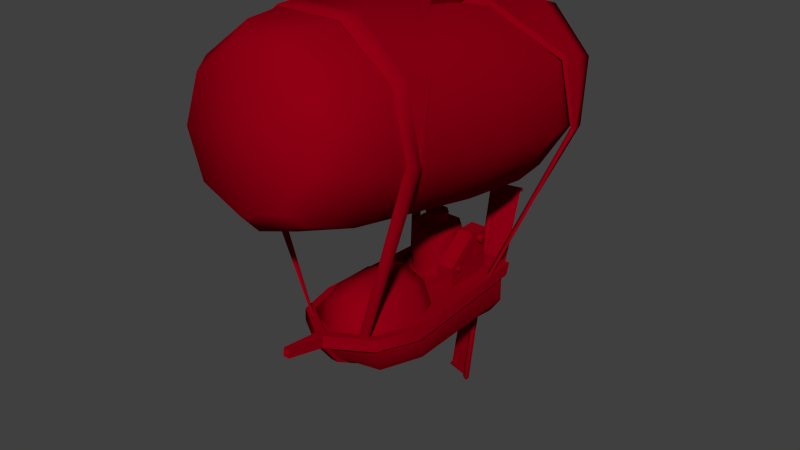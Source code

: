 # Source: airship_02.blend  (saved by Blender 2.76.0; exported with 4.5.12 LTS)
import bpy
from mathutils import Matrix  # noqa: F401  (used for matrix-valued properties, if any)

bpy.ops.wm.read_factory_settings(use_empty=True)
scene = bpy.context.scene
scene.name = 'Scene'

# ---- collections
col_collection_1 = bpy.data.collections.new('Collection 1'); scene.collection.children.link(col_collection_1)

# ---- materials (node trees are filled in below, after node groups)
mat_airship_02 = bpy.data.materials.new('airship_02')
mat_airship_02.alpha_threshold = 0.0
mat_airship_02.use_transparent_shadow = False
mat_airship_02.diffuse_color = (0.281, 0.0, 0.007267, 1.0)
mat_airship_02.roughness = 0.5

# ---- material node trees

# ---- world
world_world = bpy.data.worlds.new('World'); scene.world = world_world
world_world.color = (0.05088, 0.05088, 0.05088)
world_world.use_sun_shadow = False
world_world.sun_shadow_jitter_overblur = 0.0
world_world.cycles.sampling_method = 'MANUAL'
world_world.cycles.sample_map_resolution = 256

# ---- meshes
me_plane = bpy.data.meshes.new('Plane')
me_plane.from_pydata([(9.782, 34.96, -1.174), (-9.782, 34.96, -1.174), (-9.999, 35.07, 0.1454), (9.999, 35.07, 0.1454), (-9.0, -9.632, 1.017), (9.0, -9.632, 1.017), (0.0, -15.61, 1.54), (-12.0, 0.3295, 0.1454), (12.0, 0.3295, 0.1454), (-11.74, -0.4571, -1.174), (11.74, -0.4571, -1.174), (-7.826, -9.564, -1.174), (7.826, -9.564, -1.174), (9.659e-08, -14.8, -1.174), (-11.69, 36.97, 0.1494), (11.69, 36.97, 0.1494), (-10.34, -11.11, 1.156), (10.34, -11.11, 1.156), (-1.125, -17.6, 1.722), (1.125, -17.6, 1.722), (-13.86, -0.05956, 0.1735), (13.86, -0.05956, 0.1735), (-11.69, 35.94, -2.848), (11.69, 35.94, -2.848), (-10.34, -11.24, -1.841), (10.34, -11.24, -1.841), (-1.125, -17.73, -1.275), (1.125, -17.73, -1.275), (-13.86, -0.1904, -2.824), (13.86, -0.1904, -2.824), (-10.9, 35.03, -2.762), (10.9, 35.03, -2.762), (-9.679, -10.5, -1.717), (9.679, -10.5, -1.717), (-1.063, -16.73, -1.2), (1.063, -16.73, -1.2), (-12.88, -0.1582, -2.619), (12.88, -0.1582, -2.619), (-11.87, 33.57, -8.756), (11.87, 33.57, -8.756), (-9.582, -8.755, -8.009), (9.582, -8.755, -8.009), (-0.9567, -12.69, -6.459), (0.9567, -12.69, -6.459), (-12.75, 2.014, -8.77), (12.75, 2.014, -8.77), (-9.967, 32.14, -11.75), (9.967, 32.14, -11.75), (-5.596, -5.219, -10.45), (5.596, -5.219, -10.45), (-0.9375, -3.286, -11.68), (0.9375, -3.286, -11.68), (-7.223, 2.549, -11.13), (7.223, 2.549, -11.13), (-0.9567, -13.03, -7.445), (0.9567, -13.03, -7.445), (-0.9375, -3.38, -12.98), (0.9375, -3.38, -12.98), (-0.7876, -27.38, 3.016), (0.7876, -27.38, 3.016), (-0.7876, -27.66, 0.9343), (0.7876, -27.66, 0.9343), (-0.9375, 30.45, -14.09), (0.9375, 30.45, -14.09), (-0.9375, 29.25, -15.29), (0.9375, 29.25, -15.29), (-1.412, 33.83, -15.78), (1.049, 33.83, -15.78), (-1.412, 32.69, -17.09), (1.049, 32.69, -17.09), (0.0, -4.2, 8.55), (-6.894, -4.2, 5.694), (-9.75, -4.2, -1.2), (9.75, -4.2, -1.2), (6.894, -4.2, 5.694), (0.0, -9.4, 6.6), (-5.515, -9.4, 4.315), (-7.8, -9.4, -1.2), (7.8, -9.4, -1.2), (5.515, -9.4, 4.315), (-7.942e-07, -12.52, -1.2), (6.894, 6.2, 5.694), (9.75, 6.2, -1.2), (-9.75, 6.2, -1.2), (-6.894, 6.2, 5.694), (0.0, 6.2, 8.55), (0.0, 11.4, 6.6), (-5.515, 11.4, 4.315), (-7.8, 11.4, -1.2), (7.8, 11.4, -1.2), (5.515, 11.4, 4.315), (-7.942e-07, 14.52, -1.2), (-0.6082, 32.77, -1.174), (-5.392, 32.77, -1.174), (-8.774, 29.39, -1.174), (-8.774, 24.61, -1.174), (-5.392, 21.23, -1.174), (-0.6082, 21.23, -1.174), (2.774, 24.61, -1.174), (2.774, 29.39, -1.174), (-0.6082, 32.77, 10.02), (-5.392, 32.77, 10.02), (-8.774, 29.39, 10.02), (-8.774, 24.61, 10.02), (-5.392, 21.23, 10.02), (-0.6082, 21.23, 10.02), (2.774, 24.61, 10.02), (2.774, 29.39, 10.02), (-1.912, 29.63, 11.14), (-4.088, 29.63, 11.14), (-5.627, 28.09, 11.14), (-5.627, 25.91, 11.14), (-4.088, 24.37, 11.14), (-1.912, 24.37, 11.14), (-0.3727, 25.91, 11.14), (-0.3727, 28.09, 11.14), (-1.912, 29.63, 13.58), (-4.088, 29.63, 13.58), (-5.627, 28.09, 13.58), (-5.627, 25.91, 13.58), (-4.088, 24.37, 13.58), (-1.912, 24.37, 13.58), (-0.3727, 25.91, 13.58), (-0.3727, 28.09, 13.58), (-3.0, 27.0, 14.39), (3.0, 28.0, 10.0), (7.0, 28.0, 10.0), (3.0, 33.0, 10.0), (7.0, 33.0, 10.0), (3.0, 20.0, 4.0), (7.0, 20.0, 4.0), (3.0, 33.0, -1.174), (7.0, 33.0, -1.174), (3.0, 20.0, -1.174), (7.0, 20.0, -1.174), (7.0, 30.5, 9.0), (7.0, 29.63, 8.5), (7.0, 29.63, 7.5), (7.0, 30.5, 7.0), (7.0, 31.37, 7.5), (7.0, 31.37, 8.5), (8.0, 30.5, 9.0), (8.0, 29.63, 8.5), (8.0, 29.63, 7.5), (8.0, 30.5, 7.0), (8.0, 31.37, 7.5), (8.0, 31.37, 8.5), (8.25, 30.5, 8.0), (7.0, 23.15, 2.625), (7.0, 22.5, 2.25), (7.0, 21.85, 2.625), (7.0, 21.85, 3.375), (7.0, 22.5, 3.75), (7.0, 23.15, 3.375), (7.562, 22.5, 3.75), (7.562, 21.85, 3.375), (7.562, 21.85, 2.625), (7.562, 22.5, 2.25), (7.562, 23.15, 2.625), (7.562, 23.15, 3.375), (7.703, 22.5, 3.0), (-3.856e-17, 32.17, -9.015), (-0.866, 32.09, -9.508), (-0.866, 31.91, -10.49), (8.742e-08, 31.83, -10.98), (0.866, 31.91, -10.49), (0.866, 32.09, -9.508), (-1.157e-17, 40.05, -10.4), (-0.866, 39.97, -10.9), (-0.866, 39.79, -11.88), (8.742e-08, 39.7, -12.37), (0.866, 39.79, -11.88), (0.866, 39.97, -10.9), (-19.74, 41.15, 52.09), (-22.44, 42.71, 36.32), (22.44, 42.71, 36.32), (11.86, 27.82, -0.2825), (-11.8, 27.83, -0.2555), (19.99, 41.15, 52.09), (7.923, 29.96, 64.39), (-7.795, 29.96, 64.39), (-3.032, 23.74, 65.84), (3.161, 23.74, 65.84), (-20.14, 41.84, 53.19), (-22.45, 46.27, 36.13), (22.45, 46.27, 36.13), (-19.75, 52.38, 50.0), (-23.48, 42.59, 35.89), (7.798, 56.23, 59.11), (23.48, 42.59, 35.89), (-7.798, 56.23, 59.11), (1.118e-08, 39.88, -11.39), (3.225, 15.67, 68.36), (19.75, 52.38, 50.0), (-3.095, 15.67, 68.36), (-20.14, 48.71, 51.59), (7.954, 51.68, 61.23), (-7.954, 9.256, 69.47), (-1.192e-06, 43.11, -7.898), (-0.95, 42.18, -7.733), (-1.154e-06, 41.24, -7.568), (0.95, 42.18, -7.733), (-1.192e-06, 47.11, 15.0), (-0.9058, 46.22, 15.16), (-1.16e-06, 45.32, 15.32), (0.9058, 46.22, 15.16), (-1.196e-06, 46.34, 15.85), (-1.192e-06, 45.99, 13.91), (0.1795, 45.6, 14.51), (-1.192e-06, 46.18, 14.94), (-0.1795, 46.57, 14.34), (6.703, 48.4, 13.51), (6.875, 48.02, 14.08), (6.703, 48.58, 14.5), (6.531, 48.95, 13.92), (7.071, 48.62, 13.98), (0.2349, 45.87, 14.41), (5.262, 43.94, -7.081), (0.2349, 42.14, -6.763), (6.343, 48.06, 14.02), (-1.192e-06, 42.26, -7.265), (0.1795, 41.87, -6.663), (-1.192e-06, 42.44, -6.231), (-0.1795, 42.84, -6.834), (5.387, 44.2, -7.583), (5.559, 43.82, -7.007), (5.387, 44.37, -6.594), (5.215, 44.75, -7.171), (5.756, 44.42, -7.112), (-1.367e-06, 41.73, -15.78), (0.95, 40.79, -15.61), (-1.389e-06, 39.85, -15.45), (-0.95, 40.79, -15.61), (-3.373e-06, 37.65, -38.66), (0.9057, 36.75, -38.5), (-3.419e-06, 35.86, -38.35), (-0.9058, 36.75, -38.5), (-3.396e-06, 36.63, -39.2), (-3.323e-06, 36.97, -37.25), (-0.1796, 36.4, -37.68), (-3.345e-06, 36.79, -38.29), (0.1795, 37.37, -37.86), (-6.703, 39.37, -37.7), (-6.875, 38.82, -38.11), (-6.703, 39.2, -38.69), (-6.531, 39.75, -38.28), (-7.071, 39.42, -38.22), (-0.2349, 36.67, -37.78), (-5.262, 42.2, -16.93), (-0.2349, 40.4, -16.61), (-6.343, 38.86, -38.17), (-1.443e-06, 40.71, -16.08), (-0.1796, 40.13, -16.51), (-1.465e-06, 40.53, -17.11), (0.1795, 41.1, -16.68), (-5.387, 42.63, -16.44), (-5.559, 42.08, -16.85), (-5.387, 42.46, -17.43), (-5.215, 43.01, -17.02), (-5.756, 42.68, -16.96), (-7.018, -25.86, 71.81), (-17.77, -27.43, 62.93), (-20.21, -29.83, 49.32), (-13.19, -31.94, 37.34), (-2.17e-06, -32.77, 32.62), (13.19, -31.94, 37.34), (20.21, -29.83, 49.32), (17.77, -27.43, 62.93), (7.018, -25.86, 71.81), (-5.615, -31.79, 68.94), (-14.22, -33.04, 61.84), (-16.17, -34.97, 50.95), (-10.55, -36.65, 41.37), (-1.137e-06, -37.32, 37.59), (10.55, -36.65, 41.37), (16.17, -34.97, 50.95), (14.22, -33.04, 61.84), (5.615, -31.79, 68.94), (2.028e-06, -37.1, 54.22), (-20.48, 19.76, 56.2), (23.29, 16.99, 40.51), (-23.29, 16.99, 40.51), (-7.798, 41.4, 62.13), (-19.75, 39.66, 52.26), (-22.45, 36.99, 37.13), (-14.66, 34.65, 23.83), (-2.623e-06, 33.72, 18.58), (14.66, 34.65, 23.83), (22.45, 36.99, 37.13), (19.75, 39.66, 52.26), (7.798, 41.4, 62.13), (-7.018, 51.56, 58.16), (-17.77, 49.99, 49.28), (-20.21, 47.59, 35.67), (-13.19, 45.48, 23.69), (-2.17e-06, 44.64, 18.97), (13.19, 45.48, 23.69), (20.21, 47.59, 35.67), (17.77, 49.99, 49.28), (7.018, 51.56, 58.16), (-5.615, 56.15, 53.44), (-14.22, 54.9, 46.33), (-16.17, 52.98, 35.44), (-10.55, 51.29, 25.86), (-1.137e-06, 50.62, 22.08), (10.55, 51.29, 25.86), (16.17, 52.98, 35.44), (14.22, 54.9, 46.33), (5.615, 56.15, 53.44), (2.028e-06, 56.1, 37.78), (15.2, 14.56, 26.71), (8.089, 21.56, 66.44), (-2.792e-06, 13.6, 21.26), (-8.089, 21.56, 66.44), (20.48, 19.76, 56.2), (-15.2, 14.56, 26.71), (-22.45, -19.37, 47.07), (22.45, -19.37, 47.07), (-19.75, -16.7, 62.2), (14.66, -21.72, 33.77), (7.798, -14.96, 72.07), (-2.623e-06, -22.64, 28.52), (-7.798, -14.96, 72.07), (19.75, -16.7, 62.2), (-14.66, -21.72, 33.77), (20.14, 52.47, 50.23), (8.085, 9.256, 69.47), (20.4, -5.762, 61.58), (-6.618, -12.21, 1.041), (6.618, -12.21, 1.041), (-8.438, -11.27, 0.9765), (8.438, -11.27, 0.9765), (6.906, -12.55, 0.9765), (-6.906, -12.55, 0.9765), (-22.9, -15.77, 47.01), (22.9, -15.77, 47.01), (-20.14, -16.77, 62.43), (20.14, -12.77, 62.43), (7.954, -17.27, 72.5), (-7.954, -12.27, 72.5), (-7.954, -17.27, 72.5), (20.14, -16.77, 62.43), (7.954, -12.27, 72.5), (-20.14, -12.77, 62.43), (19.75, -16.77, 62.2), (-7.798, -17.27, 72.07), (23.48, -12.39, 45.58), (7.798, -17.27, 72.07), (-23.48, -12.39, 45.58), (-19.75, -16.77, 62.2), (22.45, -15.77, 47.07), (8.941e-08, 40.57, -7.45), (2.828, 40.37, -8.604), (4.0, 39.88, -11.39), (2.828, 39.39, -14.17), (-2.603e-07, 39.18, -15.33), (-2.828, 39.39, -14.17), (-4.0, 39.88, -11.39), (-2.828, 40.37, -8.604), (8.941e-08, 43.53, -7.971), (2.828, 43.32, -9.125), (4.0, 42.83, -11.91), (2.828, 42.34, -14.7), (-2.603e-07, 42.14, -15.85), (-2.828, 42.34, -14.7), (-4.0, 42.83, -11.91), (-2.828, 43.32, -9.125), (3.879e-17, 43.33, -12.0), (-22.45, -15.77, 47.07), (-7.954, 56.38, 59.52), (-7.954, 51.68, 61.23), (7.954, 56.38, 59.52), (20.14, 48.71, 51.59), (-20.14, 52.47, 50.23), (22.9, 46.25, 36.07), (-22.9, 46.25, 36.07), (-10.52, 29.69, -0.7915), (-20.14, -5.762, 61.58), (10.52, 29.69, -0.7915), (11.93, 28.33, -0.4288), (-11.86, 28.33, -0.4012), (10.21, 29.36, -0.6107), (3.161, 15.57, 67.28), (-10.21, 29.36, -0.6107), (-3.032, 15.57, 67.28), (20.4, 41.84, 53.19), (8.085, 30.42, 65.73), (-7.795, 9.224, 68.04), (-7.954, 30.42, 65.73), (7.923, 9.224, 68.04), (19.99, -5.495, 60.32), (-8.441, -10.67, 0.9025), (8.441, -10.67, 0.9025), (22.44, -12.36, 46.03), (-22.44, -12.36, 46.03), (-3.095, 24.01, 66.89), (3.225, 24.01, 66.89), (-19.74, -5.495, 60.32), (3.951, 14.58, 67.39), (-3.82, 14.58, 67.39), (6.001, 13.01, 71.25), (-5.87, 13.01, 71.25), (3.478, 15.04, 72.35), (-3.347, 15.04, 72.35), (6.001, 25.55, 67.94), (3.951, 24.11, 65.74), (-3.82, 24.11, 65.74), (-5.87, 25.55, 67.94), (-3.347, 24.33, 69.9), (3.478, 24.33, 69.9), (-5.001, 13.44, 72.78), (5.132, 13.44, 72.78), (-5.001, 25.92, 69.48), (5.132, 25.92, 69.48), (-2.994, 15.23, 71.14), (3.125, 15.23, 71.14), (-2.994, 23.56, 68.94), (3.125, 23.56, 68.94), (-0.9346, 14.07, 71.62), (1.065, 14.07, 71.62), (-0.9346, 15.81, 73.61), (1.065, 15.81, 73.61), (-0.9346, 22.0, 70.35), (1.065, 22.0, 70.35), (-0.9346, 22.64, 68.32), (1.065, 22.64, 68.32), (0.2349, 46.33, 14.41), (5.262, 44.4, -7.081), (0.2349, 42.6, -6.763), (6.343, 48.52, 14.02), (-0.2349, 37.13, -37.78), (-5.262, 42.66, -16.93), (-0.2349, 40.86, -16.61), (-6.343, 39.32, -38.17)], [], [(2, 7, 9, 1), (4, 6, 13, 11), (3, 2, 1, 0), (6, 5, 12, 13), (8, 3, 0, 10), (6, 18, 19), (5, 8, 10, 12), (7, 4, 11, 9), (8, 5, 17, 21), (4, 7, 20, 16), (2, 3, 15, 14), (7, 2, 14, 20), (6, 4, 16, 18), (3, 8, 21, 15), (21, 17, 25, 29), (17, 19, 27, 25), (14, 15, 23, 22), (20, 14, 22, 28), (18, 16, 24, 26), (16, 20, 28, 24), (15, 21, 29, 23), (25, 27, 35, 33), (24, 28, 36, 32), (23, 29, 37, 31), (28, 22, 30, 36), (26, 24, 32, 34), (22, 23, 31, 30), (29, 25, 33, 37), (31, 37, 45, 39), (36, 30, 38, 44), (34, 32, 40, 42), (30, 31, 39, 38), (37, 33, 41, 45), (33, 35, 43, 41), (32, 36, 44, 40), (44, 38, 46, 52), (48, 50, 42), (38, 39, 47, 46), (45, 41, 49, 53), (42, 40, 48), (40, 44, 52, 48), (39, 45, 53, 47), (51, 43, 55, 57), (42, 50, 56, 54), (27, 55, 43, 35), (34, 42, 54, 26), (56, 57, 55, 54), (55, 27, 26, 54), (26, 27, 61, 60), (18, 26, 60, 58), (19, 18, 58, 59), (27, 19, 59, 61), (58, 60, 61, 59), (46, 47, 63, 62), (51, 49, 43), (43, 49, 41), (63, 67, 66, 62), (64, 68, 69, 65), (64, 62, 66, 68), (69, 68, 66, 67), (0, 1, 9, 10), (12, 10, 9, 11), (5, 6, 19, 17), (13, 12, 11), (79, 74, 70, 75), (72, 77, 76, 71), (74, 79, 78, 73), (85, 70, 74, 81), (70, 85, 84, 71), (75, 80, 79), (76, 80, 75), (77, 80, 76), (79, 80, 78), (83, 84, 87, 88), (87, 86, 91), (88, 87, 91), (90, 89, 91), (73, 82, 81, 74), (71, 84, 83, 72), (84, 85, 86, 87), (85, 81, 90, 86), (81, 82, 89, 90), (86, 90, 91), (71, 76, 75, 70), (93, 101, 100, 92), (92, 100, 107, 99), (98, 106, 105, 97), (96, 104, 103, 95), (94, 102, 101, 93), (99, 107, 106, 98), (97, 105, 104, 96), (95, 103, 102, 94), (103, 104, 112, 111), (101, 102, 110, 109), (106, 107, 115, 114), (104, 105, 113, 112), (102, 103, 111, 110), (100, 101, 109, 108), (107, 100, 108, 115), (105, 106, 114, 113), (115, 108, 116, 123), (113, 114, 122, 121), (111, 112, 120, 119), (109, 110, 118, 117), (114, 115, 123, 122), (112, 113, 121, 120), (110, 111, 119, 118), (108, 109, 117, 116), (120, 121, 124), (118, 119, 124), (116, 117, 124), (123, 116, 124), (121, 122, 124), (119, 120, 124), (117, 118, 124), (122, 123, 124), (125, 126, 128, 127), (126, 125, 129, 130), (127, 128, 132, 131), (130, 129, 133, 134), (128, 126, 130, 132), (130, 134, 132), (127, 131, 129, 125), (133, 129, 131), (135, 141, 146, 140), (139, 145, 144, 138), (137, 143, 142, 136), (140, 146, 145, 139), (138, 144, 143, 137), (136, 142, 141, 135), (151, 155, 154, 152), (149, 157, 156, 150), (153, 159, 158, 148), (150, 156, 155, 151), (148, 158, 157, 149), (152, 154, 159, 153), (143, 147, 142), (146, 147, 145), (144, 147, 143), (142, 147, 141), (141, 147, 146), (145, 147, 144), (156, 160, 155), (159, 160, 158), (157, 160, 156), (155, 160, 154), (154, 160, 159), (158, 160, 157), (165, 164, 170, 171), (163, 162, 168, 169), (166, 165, 171, 172), (164, 163, 169, 170), (162, 161, 167, 168), (161, 166, 172, 167), (355, 354, 191), (185, 381, 175), (184, 174, 383), (358, 357, 191), (350, 329, 332), (177, 174, 380), (175, 176, 189), (346, 327, 337), (351, 358, 191), (375, 376, 187), (356, 355, 191), (357, 356, 191), (383, 376, 184), (379, 378, 189), (354, 353, 191), (374, 378, 185), (175, 381, 176), (326, 342, 337, 327), (415, 417, 416, 414), (383, 174, 177), (183, 173, 180, 388), (352, 351, 191), (187, 174, 173, 183), (353, 352, 191), (380, 174, 187), (200, 201, 205, 204), (198, 199, 203, 202), (201, 198, 202, 205), (199, 200, 204, 203), (209, 213, 214, 210), (208, 212, 213, 209), (210, 214, 211, 207), (207, 211, 212, 208), (205, 202, 206), (203, 204, 206), (204, 205, 206), (202, 203, 206), (222, 226, 227, 223), (217, 219, 216), (249, 248, 247), (214, 215, 211), (213, 215, 214), (211, 215, 212), (212, 215, 213), (221, 225, 226, 222), (223, 227, 224, 220), (220, 224, 225, 221), (227, 228, 224), (226, 228, 227), (224, 228, 225), (225, 228, 226), (231, 232, 236, 235), (229, 230, 234, 233), (232, 229, 233, 236), (230, 231, 235, 234), (240, 244, 245, 241), (239, 243, 244, 240), (241, 245, 242, 238), (238, 242, 243, 239), (236, 233, 237), (234, 235, 237), (235, 236, 237), (233, 234, 237), (253, 257, 258, 254), (247, 248, 250), (218, 217, 216), (245, 246, 242), (244, 246, 245), (242, 246, 243), (243, 246, 244), (252, 256, 257, 253), (254, 258, 255, 251), (251, 255, 256, 252), (258, 259, 255), (257, 259, 258), (255, 259, 256), (256, 259, 257), (264, 321, 319, 265), (265, 266, 275, 274), (262, 263, 272, 271), (266, 267, 276, 275), (263, 264, 273, 272), (268, 260, 269, 277), (267, 268, 277, 276), (260, 261, 270, 269), (264, 265, 274, 273), (280, 317, 319, 310), (274, 275, 278), (271, 272, 278), (275, 276, 278), (272, 273, 278), (276, 277, 278), (321, 324, 315, 312), (269, 270, 278), (273, 274, 278), (282, 291, 292, 283), (301, 309, 302), (315, 281, 284, 285), (308, 309, 300), (291, 282, 290, 299), (286, 295, 296, 287), (292, 293, 284, 283), (296, 297, 288, 287), (293, 294, 285, 284), (297, 298, 289, 288), (294, 295, 286, 285), (298, 299, 290, 289), (301, 302, 293, 292), (305, 306, 297, 296), (302, 303, 294, 293), (306, 307, 298, 297), (303, 304, 295, 294), (299, 308, 300, 291), (307, 308, 299, 298), (300, 301, 292, 291), (304, 305, 296, 295), (279, 313, 282, 283), (305, 309, 306), (309, 303, 302), (309, 307, 306), (309, 304, 303), (309, 308, 307), (314, 280, 288, 289), (309, 301, 300), (309, 305, 304), (318, 322, 313, 279), (313, 322, 320, 311), (280, 310, 287, 288), (312, 315, 285, 286), (311, 314, 289, 290), (310, 312, 286, 287), (281, 279, 283, 284), (316, 318, 279, 281), (320, 323, 314, 311), (320, 322, 260, 268), (323, 317, 280, 314), (277, 269, 278), (270, 271, 278), (324, 316, 281, 315), (313, 311, 290, 282), (319, 321, 312, 310), (263, 324, 321, 264), (267, 323, 320, 268), (266, 317, 323, 267), (262, 316, 324, 263), (319, 317, 266, 265), (261, 318, 316, 262), (260, 322, 318, 261), (345, 347, 338, 340), (349, 345, 340, 336), (368, 349, 336, 334), (346, 335, 332), (347, 344, 341, 338), (340, 338, 342, 339), (334, 336, 343, 348), (338, 341, 337, 342), (336, 340, 339, 343), (368, 334, 333), (344, 350, 335, 341), (341, 335, 346, 337), (261, 262, 271, 270), (353, 361, 360, 352), (358, 366, 365, 357), (356, 364, 363, 355), (354, 362, 361, 353), (352, 360, 359, 351), (351, 359, 366, 358), (357, 365, 364, 356), (355, 363, 362, 354), (348, 330, 333), (197, 339, 342, 326), (189, 176, 379), (388, 180, 181, 395), (386, 179, 178, 385), (396, 182, 179, 386), (363, 364, 367), (361, 362, 367), (359, 360, 367), (366, 359, 367), (364, 365, 367), (362, 363, 367), (360, 361, 367), (365, 366, 367), (385, 178, 175, 189), (197, 326, 192, 194), (388, 370, 195, 183), (195, 187, 183), (343, 377, 348), (197, 377, 343, 339), (327, 346, 393, 390), (388, 395, 396, 386), (388, 386, 196, 370), (187, 376, 380), (192, 326, 389, 382), (325, 372, 189, 374), (193, 325, 374, 185), (326, 327, 390, 389), (184, 376, 375), (373, 195, 370, 369), (197, 194, 384, 387), (371, 196, 372, 325), (346, 331, 392), (330, 348, 394), (348, 377, 397, 394), (377, 197, 387, 397), (328, 391, 394), (393, 392, 329), (375, 187, 195, 373), (369, 370, 196, 371), (335, 350, 332), (331, 346, 332), (328, 368, 333), (334, 348, 333), (393, 346, 392), (391, 330, 394), (368, 328, 394), (350, 393, 329), (188, 371, 325, 193), (189, 378, 374), (184, 375, 373, 186), (186, 373, 369, 190), (190, 369, 371, 188), (386, 385, 372, 196), (189, 372, 385), (185, 378, 381), (398, 400, 401, 399), (400, 411, 410, 401), (405, 406, 407, 404), (404, 407, 412, 413), (402, 409, 417, 415), (399, 401, 407, 406), (400, 398, 405, 404), (411, 400, 404, 413), (401, 410, 412, 407), (402, 403, 410, 411), (408, 409, 413, 412), (409, 402, 411, 413), (403, 408, 412, 410), (403, 402, 415, 414), (408, 403, 414, 416), (409, 408, 416, 417), (418, 419, 421, 420), (420, 421, 423, 422), (422, 423, 425, 424), (419, 425, 423, 421), (420, 422, 424, 418), (65, 69, 67, 63), (51, 53, 49), (52, 50, 48), (57, 56, 64, 65), (56, 50, 62, 64), (51, 57, 65, 63), (53, 51, 63, 47), (46, 62, 50, 52), (427, 426, 429), (432, 430, 431), (430, 433, 431), (428, 426, 427)])
me_plane.polygons.foreach_set('use_smooth', [1, 1, 1, 1, 1, 1, 1, 1, 1, 1, 1, 1, 1, 1, 1, 1, 1, 1, 1, 1, 1, 1, 1, 1, 1, 1, 1, 1, 1, 1, 1, 1, 1, 1, 1, 1, 1, 1, 1, 1, 1, 1, 1, 1, 1, 1, 1, 1, 1, 1, 1, 1, 1, 1, 1, 1, 1, 1, 1, 1, 1, 1, 1, 1, 1, 1, 1, 1, 1, 1, 1, 1, 1, 1, 1, 1, 1, 1, 1, 1, 1, 1, 1, 1, 1, 1, 1, 1, 1, 1, 1, 1, 1, 1, 1, 1, 1, 1, 1, 1, 1, 1, 1, 1, 1, 1, 1, 1, 1, 1, 1, 1, 1, 1, 1, 1, 0, 0, 0, 0, 0, 0, 0, 0, 1, 1, 1, 1, 1, 1, 1, 1, 1, 1, 1, 1, 1, 1, 1, 1, 1, 1, 1, 1, 1, 1, 1, 1, 1, 1, 1, 1, 1, 1, 1, 1, 1, 1, 1, 1, 1, 1, 1, 1, 1, 1, 1, 1, 1, 1, 1, 1, 1, 1, 1, 1, 1, 1, 1, 1, 1, 1, 1, 1, 1, 1, 1, 1, 1, 1, 1, 1, 0, 0, 1, 1, 1, 1, 1, 1, 1, 1, 1, 1, 1, 1, 1, 1, 1, 1, 1, 1, 1, 1, 1, 1, 1, 1, 0, 0, 1, 1, 1, 1, 1, 1, 1, 1, 1, 1, 1, 1, 1, 1, 1, 1, 1, 1, 1, 1, 1, 1, 1, 1, 1, 1, 1, 1, 1, 1, 1, 1, 1, 1, 1, 1, 1, 1, 1, 1, 1, 1, 1, 1, 1, 1, 1, 1, 1, 1, 1, 1, 1, 1, 1, 1, 1, 1, 1, 1, 1, 1, 1, 1, 1, 1, 1, 1, 1, 1, 1, 1, 1, 1, 1, 1, 1, 1, 1, 1, 1, 1, 1, 1, 1, 1, 1, 1, 1, 1, 1, 1, 1, 1, 1, 1, 1, 1, 1, 1, 1, 1, 1, 1, 1, 1, 1, 1, 1, 1, 1, 1, 1, 1, 1, 1, 1, 1, 1, 1, 1, 1, 1, 1, 1, 1, 1, 1, 1, 1, 1, 1, 1, 1, 1, 1, 1, 1, 1, 1, 1, 1, 1, 1, 1, 1, 1, 1, 1, 1, 1, 1, 1, 1, 1, 1, 1, 1, 1, 1, 1, 1, 1, 1, 1, 1, 1, 1, 1, 1, 1, 1, 1, 1, 1, 1, 1, 1, 1, 1, 1, 1, 1, 1, 1, 1, 1, 1, 0, 0, 0, 0])
_k = set([(0, 1), (0, 3), (0, 10), (1, 2), (1, 9), (2, 3), (2, 7), (2, 14), (3, 8), (3, 15), (4, 6), (4, 7), (5, 6), (5, 8), (9, 11), (10, 12), (11, 13), (12, 13), (14, 15), (14, 20), (14, 22), (15, 21), (15, 23), (16, 18), (16, 20), (17, 19), (17, 21), (18, 26), (18, 58), (19, 27), (19, 59), (22, 23), (22, 28), (22, 30), (23, 29), (23, 31), (24, 26), (24, 28), (25, 27), (25, 29), (26, 27), (26, 34), (26, 54), (26, 60), (27, 35), (27, 55), (27, 61), (30, 31), (30, 36), (30, 38), (31, 37), (31, 39), (32, 34), (32, 36), (33, 35), (33, 37), (34, 42), (35, 43), (38, 46), (39, 47), (42, 50), (43, 51), (46, 62), (47, 63), (50, 62), (51, 63), (54, 56), (55, 57), (56, 64), (57, 65), (58, 59), (58, 60), (59, 61), (60, 61), (62, 63), (62, 66), (63, 67), (64, 68), (65, 69), (66, 67), (66, 68), (67, 69), (68, 69), (100, 101), (100, 107), (101, 102), (102, 103), (103, 104), (104, 105), (105, 106), (106, 107), (108, 109), (108, 115), (109, 110), (110, 111), (111, 112), (112, 113), (113, 114), (114, 115), (116, 117), (116, 123), (117, 118), (118, 119), (119, 120), (120, 121), (121, 122), (122, 123), (141, 142), (141, 146), (142, 143), (143, 144), (144, 145), (145, 146), (154, 155), (154, 159), (155, 156), (156, 157), (157, 158), (158, 159), (174, 187), (175, 189), (179, 386), (180, 388), (183, 187), (183, 388), (187, 195), (189, 372), (189, 385), (192, 326), (194, 197), (195, 370), (196, 370), (196, 372), (197, 377), (197, 387), (326, 327), (326, 389), (327, 346), (337, 342), (337, 346), (339, 342), (339, 343), (343, 348), (346, 393), (348, 377), (348, 394), (351, 352), (351, 358), (352, 353), (353, 354), (354, 355), (355, 356), (356, 357), (357, 358), (359, 360), (359, 366), (360, 361), (361, 362), (362, 363), (363, 364), (364, 365), (365, 366), (385, 386), (386, 396), (388, 395), (398, 400), (399, 401), (400, 411), (401, 410), (402, 411), (402, 415), (403, 410), (403, 414), (404, 405), (404, 413), (406, 407), (407, 412), (408, 412), (408, 416), (409, 413), (409, 417), (414, 415), (414, 416), (415, 417), (416, 417)])
me_plane.attributes.new('sharp_edge', 'BOOLEAN', 'EDGE').data.foreach_set('value', [ (min(e.vertices), max(e.vertices)) in _k for e in me_plane.edges])
_uv = me_plane.uv_layers.new(name='UVMap')
_uv.uv.foreach_set('vector', [0.3341, 0.9563, 0.1318, 0.9629, 0.1291, 0.9548, 0.3332, 0.9483, 0.07367, 0.9436, 0.0316, 0.8951, 0.04721, 0.8863, 0.07855, 0.931, 0.3429, 0.8341, 0.3412, 0.9498, 0.3332, 0.9483, 0.3352, 0.8353, 0.03141, 0.8769, 0.07586, 0.8296, 0.08031, 0.8425, 0.04721, 0.8863, 0.1348, 0.8127, 0.3364, 0.8274, 0.3352, 0.8353, 0.1317, 0.8207, 0.8608, 0.3502, 0.8695, 0.3651, 0.8525, 0.3654, 0.07586, 0.8296, 0.1348, 0.8127, 0.1317, 0.8207, 0.08031, 0.8425, 0.1318, 0.9629, 0.07367, 0.9436, 0.07855, 0.931, 0.1291, 0.9548, 0.1348, 0.8127, 0.07586, 0.8296, 0.06856, 0.8214, 0.1324, 0.8019, 0.07367, 0.9436, 0.1318, 0.9629, 0.1289, 0.9735, 0.06612, 0.9514, 0.3412, 0.9498, 0.3429, 0.8341, 0.354, 0.8244, 0.3526, 0.96, 0.1318, 0.9629, 0.3341, 0.9563, 0.3449, 0.9667, 0.1289, 0.9735, 0.0316, 0.8951, 0.07367, 0.9436, 0.06612, 0.9514, 0.02028, 0.9042, 0.3364, 0.8274, 0.1348, 0.8127, 0.1324, 0.8019, 0.3476, 0.8174, 0.1324, 0.8019, 0.06856, 0.8214, 0.0606, 0.806, 0.1302, 0.7845, 0.06856, 0.8214, 0.01994, 0.8673, 0.007394, 0.8528, 0.0606, 0.806, 0.3526, 0.96, 0.354, 0.8244, 0.3724, 0.8246, 0.3709, 0.9601, 0.1289, 0.9735, 0.3449, 0.9667, 0.3394, 0.9845, 0.126, 0.9909, 0.02028, 0.9042, 0.06612, 0.9514, 0.0576, 0.9662, 0.007675, 0.9177, 0.06612, 0.9514, 0.1289, 0.9735, 0.126, 0.9909, 0.0576, 0.9662, 0.3476, 0.8174, 0.1324, 0.8019, 0.1302, 0.7845, 0.3429, 0.7994, 0.0606, 0.806, 0.007394, 0.8528, 0.006287, 0.8466, 0.05591, 0.8019, 0.0576, 0.9662, 0.126, 0.9909, 0.1223, 0.9959, 0.05863, 0.9724, 0.3429, 0.7994, 0.1302, 0.7845, 0.1311, 0.7787, 0.3382, 0.794, 0.126, 0.9909, 0.3394, 0.9845, 0.3345, 0.9897, 0.1267, 0.9967, 0.007675, 0.9177, 0.0576, 0.9662, 0.05278, 0.9701, 0.006287, 0.9237, 0.3709, 0.9601, 0.3724, 0.8246, 0.3776, 0.8293, 0.3763, 0.9556, 0.1302, 0.7845, 0.0606, 0.806, 0.06192, 0.7999, 0.1267, 0.7793, 0.8013, 0.06083, 0.8245, 0.2615, 0.8542, 0.2422, 0.837, 0.06591, 0.8245, 0.2615, 0.8013, 0.06083, 0.837, 0.06591, 0.8542, 0.2422, 0.887, 0.3658, 0.8463, 0.3194, 0.8691, 0.2947, 0.9035, 0.3309, 0.8031, 6.461e-10, 0.923, 6.461e-10, 0.9283, 0.03396, 0.7977, 0.03396, 0.8245, 0.2615, 0.8463, 0.3194, 0.8691, 0.2947, 0.8542, 0.2422, 0.8463, 0.3194, 0.887, 0.3658, 0.9035, 0.3309, 0.8691, 0.2947, 0.8463, 0.3194, 0.8245, 0.2615, 0.8542, 0.2422, 0.8691, 0.2947, 0.8542, 0.2422, 0.837, 0.06591, 0.8586, 0.072, 0.8857, 0.2374, 0.8932, 0.2786, 0.921, 0.2703, 0.9035, 0.3309, 0.7977, 0.03396, 0.9283, 0.03396, 0.9179, 0.05224, 0.8082, 0.05224, 0.8542, 0.2422, 0.8691, 0.2947, 0.8932, 0.2786, 0.8857, 0.2374, 0.9035, 0.3309, 0.8691, 0.2947, 0.8932, 0.2786, 0.8691, 0.2947, 0.8542, 0.2422, 0.8857, 0.2374, 0.8932, 0.2786, 0.837, 0.06591, 0.8542, 0.2422, 0.8857, 0.2374, 0.8586, 0.072, 0.85, 0.672, 0.8497, 0.5905, 0.8575, 0.5918, 0.859, 0.6761, 0.8797, 0.59, 0.882, 0.6714, 0.8732, 0.6758, 0.872, 0.5916, 0.8552, 0.5331, 0.8575, 0.5918, 0.8507, 0.5877, 0.849, 0.5375, 0.8786, 0.537, 0.8786, 0.5872, 0.872, 0.5916, 0.8723, 0.5328, 0.8732, 0.6758, 0.859, 0.6761, 0.8575, 0.5918, 0.872, 0.5916, 0.8575, 0.5918, 0.8552, 0.5331, 0.8723, 0.5328, 0.872, 0.5916, 0.8723, 0.5328, 0.8552, 0.5331, 0.8565, 0.456, 0.8685, 0.4558, 0.8944, 0.5278, 0.8723, 0.5328, 0.8685, 0.4558, 0.8842, 0.4537, 0.8525, 0.3654, 0.8695, 0.3651, 0.8682, 0.4399, 0.8563, 0.4401, 0.8552, 0.5331, 0.8329, 0.5288, 0.8407, 0.4544, 0.8565, 0.456, 0.8682, 0.4399, 0.8685, 0.4558, 0.8565, 0.456, 0.8563, 0.4401, 0.8082, 0.05224, 0.9179, 0.05224, 0.8682, 0.0681, 0.8579, 0.0681, 0.921, 0.2703, 0.8932, 0.2786, 0.9035, 0.3309, 0.9035, 0.3309, 0.8932, 0.2786, 0.8691, 0.2947, 0.8507, 0.9275, 0.8498, 0.9561, 0.8312, 0.955, 0.8365, 0.9267, 0.8772, 0.9236, 0.8813, 0.9529, 0.8627, 0.9532, 0.863, 0.9238, 0.8772, 0.9236, 0.8899, 0.9257, 0.8944, 0.9541, 0.8813, 0.9529, 0.8627, 0.9532, 0.8813, 0.9529, 0.8815, 0.9661, 0.8629, 0.9664, 0.3352, 0.8353, 0.3332, 0.9483, 0.1291, 0.9548, 0.1317, 0.8207, 0.08031, 0.8425, 0.1317, 0.8207, 0.1291, 0.9548, 0.07855, 0.931, 0.07586, 0.8296, 0.03141, 0.8769, 0.01994, 0.8673, 0.06856, 0.8214, 0.04721, 0.8863, 0.08031, 0.8425, 0.07855, 0.931, 0.5022, 0.5468, 0.5295, 0.5404, 0.5321, 0.5745, 0.5078, 0.5746, 0.5208, 0.651, 0.4827, 0.6318, 0.5028, 0.6025, 0.5295, 0.6086, 0.5295, 0.5404, 0.5022, 0.5468, 0.4815, 0.5182, 0.5211, 0.4982, 0.5806, 0.5745, 0.5321, 0.5745, 0.5295, 0.5404, 0.5832, 0.5404, 0.5321, 0.5745, 0.5806, 0.5745, 0.5832, 0.6086, 0.5295, 0.6086, 0.5078, 0.5746, 0.4568, 0.5751, 0.5022, 0.5468, 0.5028, 0.6025, 0.4568, 0.5751, 0.5078, 0.5746, 0.4827, 0.6318, 0.4568, 0.5751, 0.5028, 0.6025, 0.5022, 0.5468, 0.4568, 0.5751, 0.4815, 0.5182, 0.5919, 0.651, 0.5832, 0.6086, 0.6098, 0.6025, 0.63, 0.6318, 0.6098, 0.6025, 0.6049, 0.5746, 0.6559, 0.5751, 0.63, 0.6318, 0.6098, 0.6025, 0.6559, 0.5751, 0.6105, 0.5468, 0.6312, 0.5182, 0.6559, 0.5751, 0.5211, 0.4982, 0.5916, 0.4982, 0.5832, 0.5404, 0.5295, 0.5404, 0.5295, 0.6086, 0.5832, 0.6086, 0.5919, 0.651, 0.5208, 0.651, 0.5832, 0.6086, 0.5806, 0.5745, 0.6049, 0.5746, 0.6098, 0.6025, 0.5806, 0.5745, 0.5832, 0.5404, 0.6105, 0.5468, 0.6049, 0.5746, 0.5832, 0.5404, 0.5916, 0.4982, 0.6312, 0.5182, 0.6105, 0.5468, 0.6049, 0.5746, 0.6105, 0.5468, 0.6559, 0.5751, 0.5295, 0.6086, 0.5028, 0.6025, 0.5078, 0.5746, 0.5321, 0.5745, 0.4873, 0.6551, 0.4873, 0.7167, 0.461, 0.7167, 0.461, 0.6551, 0.6716, 0.6551, 0.6716, 0.7167, 0.6453, 0.7167, 0.6453, 0.6551, 0.619, 0.6551, 0.619, 0.7167, 0.5926, 0.7167, 0.5926, 0.6551, 0.5663, 0.6551, 0.5663, 0.7167, 0.54, 0.7167, 0.54, 0.6551, 0.5137, 0.6551, 0.5137, 0.7167, 0.4873, 0.7167, 0.4873, 0.6551, 0.6453, 0.6551, 0.6453, 0.7167, 0.619, 0.7167, 0.619, 0.6551, 0.5926, 0.6551, 0.5926, 0.7167, 0.5663, 0.7167, 0.5663, 0.6551, 0.54, 0.6551, 0.54, 0.7167, 0.5137, 0.7167, 0.5137, 0.6551, 0.4667, 0.9045, 0.4917, 0.8796, 0.5015, 0.9037, 0.4907, 0.9146, 0.4916, 0.9647, 0.4667, 0.9398, 0.4908, 0.9299, 0.5017, 0.9407, 0.5518, 0.9045, 0.5519, 0.9398, 0.5278, 0.9297, 0.5277, 0.9144, 0.4917, 0.8796, 0.5269, 0.8796, 0.5168, 0.9036, 0.5015, 0.9037, 0.4667, 0.9398, 0.4667, 0.9045, 0.4907, 0.9146, 0.4908, 0.9299, 0.5269, 0.9647, 0.4916, 0.9647, 0.5017, 0.9407, 0.5171, 0.9406, 0.5519, 0.9398, 0.5269, 0.9647, 0.5171, 0.9406, 0.5278, 0.9297, 0.5269, 0.8796, 0.5518, 0.9045, 0.5277, 0.9144, 0.5168, 0.9036, 0.5763, 0.9658, 0.592, 0.9658, 0.592, 0.9834, 0.5763, 0.9834, 0.545, 0.9658, 0.5606, 0.9658, 0.5606, 0.9834, 0.545, 0.9834, 0.5137, 0.9658, 0.5293, 0.9658, 0.5293, 0.9834, 0.5137, 0.9834, 0.4823, 0.9658, 0.498, 0.9658, 0.498, 0.9834, 0.4823, 0.9834, 0.5606, 0.9658, 0.5763, 0.9658, 0.5763, 0.9834, 0.5606, 0.9834, 0.5293, 0.9658, 0.545, 0.9658, 0.545, 0.9834, 0.5293, 0.9834, 0.498, 0.9658, 0.5137, 0.9658, 0.5137, 0.9834, 0.498, 0.9834, 0.4667, 0.9658, 0.4823, 0.9658, 0.4823, 0.9834, 0.4667, 0.9834, 0.7036, 0.6972, 0.6872, 0.6972, 0.6954, 0.6774, 0.7152, 0.6691, 0.7152, 0.6856, 0.6954, 0.6774, 0.6872, 0.6576, 0.7036, 0.6575, 0.6954, 0.6774, 0.6756, 0.6692, 0.6872, 0.6576, 0.6954, 0.6774, 0.6872, 0.6972, 0.6756, 0.6856, 0.6954, 0.6774, 0.7152, 0.6856, 0.7036, 0.6972, 0.6954, 0.6774, 0.7036, 0.6575, 0.7152, 0.6691, 0.6954, 0.6774, 0.6756, 0.6856, 0.6756, 0.6692, 0.6954, 0.6774, 0.944, 0.3877, 0.9264, 0.3877, 0.9264, 0.3657, 0.944, 0.3657, 0.9264, 0.3877, 0.944, 0.3877, 0.944, 0.4317, 0.9264, 0.4317, 0.944, 0.3657, 0.9264, 0.3657, 0.9264, 0.3165, 0.944, 0.3165, 0.9264, 0.4317, 0.944, 0.4317, 0.944, 0.4545, 0.9264, 0.4545, 0.9132, 0.3701, 0.9264, 0.3877, 0.9264, 0.4317, 0.8738, 0.3996, 0.9264, 0.4317, 0.9082, 0.4454, 0.8738, 0.3996, 0.9572, 0.3701, 0.9966, 0.3996, 0.944, 0.4317, 0.944, 0.3877, 0.9622, 0.4454, 0.944, 0.4317, 0.9966, 0.3996, 0.7246, 0.7097, 0.7182, 0.7134, 0.7145, 0.707, 0.7209, 0.7033, 0.7007, 0.7033, 0.7071, 0.707, 0.7034, 0.7134, 0.697, 0.7097, 0.7071, 0.7273, 0.7071, 0.7198, 0.7145, 0.7198, 0.7145, 0.7273, 0.7145, 0.6996, 0.7145, 0.707, 0.7071, 0.707, 0.7071, 0.6996, 0.6969, 0.7171, 0.7034, 0.7134, 0.7071, 0.7198, 0.7007, 0.7236, 0.721, 0.7236, 0.7145, 0.7198, 0.7182, 0.7134, 0.7247, 0.7171, 0.6905, 0.7222, 0.6868, 0.7201, 0.6896, 0.7153, 0.6932, 0.7174, 0.6749, 0.7174, 0.6785, 0.7153, 0.6813, 0.7201, 0.6777, 0.7222, 0.6868, 0.7063, 0.6868, 0.7105, 0.6813, 0.7105, 0.6813, 0.7063, 0.6813, 0.7242, 0.6813, 0.7201, 0.6868, 0.7201, 0.6868, 0.7242, 0.6777, 0.7084, 0.6813, 0.7105, 0.6785, 0.7153, 0.6749, 0.7132, 0.6932, 0.7132, 0.6896, 0.7153, 0.6868, 0.7105, 0.6904, 0.7084, 0.7071, 0.7198, 0.7108, 0.7134, 0.7145, 0.7198, 0.7145, 0.707, 0.7108, 0.7134, 0.7071, 0.707, 0.7034, 0.7134, 0.7108, 0.7134, 0.7071, 0.7198, 0.7145, 0.7198, 0.7108, 0.7134, 0.7182, 0.7134, 0.7182, 0.7134, 0.7108, 0.7134, 0.7145, 0.707, 0.7071, 0.707, 0.7108, 0.7134, 0.7034, 0.7134, 0.6813, 0.7201, 0.6841, 0.7153, 0.6868, 0.7201, 0.6868, 0.7105, 0.6841, 0.7153, 0.6813, 0.7105, 0.6785, 0.7153, 0.6841, 0.7153, 0.6813, 0.7201, 0.6868, 0.7201, 0.6841, 0.7153, 0.6896, 0.7153, 0.6896, 0.7153, 0.6841, 0.7153, 0.6868, 0.7105, 0.6813, 0.7105, 0.6841, 0.7153, 0.6785, 0.7153, 0.6204, 0.9483, 0.6204, 0.9411, 0.678, 0.9411, 0.678, 0.9483, 0.6204, 0.977, 0.6204, 0.9698, 0.678, 0.9698, 0.678, 0.977, 0.6204, 0.9555, 0.6204, 0.9483, 0.678, 0.9483, 0.678, 0.9555, 0.6204, 0.9842, 0.6204, 0.977, 0.678, 0.977, 0.678, 0.9842, 0.6204, 0.9698, 0.6204, 0.9626, 0.678, 0.9626, 0.678, 0.9698, 0.6204, 0.9626, 0.6204, 0.9555, 0.678, 0.9555, 0.678, 0.9626, 0.6734, 0.7669, 0.6734, 0.7443, 0.7006, 0.7556, 0.8004, 0.72, 0.7842, 0.985, 0.8182, 0.7278, 0.8002, 0.2907, 0.8196, 0.2819, 0.7782, 9.058e-10, 0.7279, 0.7669, 0.7119, 0.7828, 0.7006, 0.7556, 0.8004, 0.72, 0.7842, 0.985, 0.7818, 0.9845, 0.7605, 0.003295, 0.7706, 0.2855, 0.7641, 0.00377, 0.7728, 0.7254, 0.768, 0.9821, 0.7789, 0.7262, 0.7789, 0.7262, 0.7524, 0.6347, 0.7906, 0.6339, 0.7279, 0.7443, 0.7279, 0.7669, 0.7006, 0.7556, 0.7977, 0.2909, 0.7755, 0.0005489, 0.7772, 0.2846, 0.6894, 0.7828, 0.6734, 0.7669, 0.7006, 0.7556, 0.7119, 0.7828, 0.6894, 0.7828, 0.7006, 0.7556, 0.7782, 9.058e-10, 0.7755, 0.0005489, 0.8002, 0.2907, 0.7713, 0.9817, 0.7818, 0.9845, 0.7789, 0.7262, 0.6734, 0.7443, 0.6894, 0.7284, 0.7006, 0.7556, 0.798, 0.7199, 0.7818, 0.9845, 0.8004, 0.72, 0.7728, 0.7254, 0.7552, 0.9838, 0.768, 0.9821, 0.678, 0.55, 0.7948, 0.5491, 0.7906, 0.6339, 0.7524, 0.6347, 0.5624, 0.9636, 0.5624, 0.9017, 0.6064, 0.9017, 0.6064, 0.9636, 0.7782, 9.058e-10, 0.8196, 0.2819, 0.7925, 0.0007402, 0.7523, 0.3791, 0.7478, 0.3732, 0.6732, 0.4576, 0.678, 0.4636, 0.7119, 0.7284, 0.7279, 0.7443, 0.7006, 0.7556, 0.7772, 0.2846, 0.7712, 0.2863, 0.7478, 0.3732, 0.7523, 0.3791, 0.6894, 0.7284, 0.7119, 0.7284, 0.7006, 0.7556, 0.7641, 0.00377, 0.7706, 0.2855, 0.7772, 0.2846, 0.6361, 0.7236, 0.6459, 0.7238, 0.6432, 0.8938, 0.6338, 0.8937, 0.6164, 0.7235, 0.6262, 0.7235, 0.6244, 0.8936, 0.6166, 0.8935, 0.6066, 0.7235, 0.6164, 0.7235, 0.6166, 0.8935, 0.6073, 0.8935, 0.6262, 0.7235, 0.6361, 0.7236, 0.6338, 0.8937, 0.6244, 0.8936, 0.6579, 0.9276, 0.6578, 0.8751, 0.6526, 0.8751, 0.6524, 0.9276, 0.6633, 0.9274, 0.6621, 0.8751, 0.6578, 0.8751, 0.6579, 0.9276, 0.6524, 0.9276, 0.6526, 0.8751, 0.6473, 0.8751, 0.647, 0.9275, 0.6688, 0.9273, 0.6674, 0.8749, 0.6621, 0.8751, 0.6633, 0.9274, 0.6172, 0.9001, 0.6166, 0.8935, 0.6205, 0.8969, 0.6244, 0.8936, 0.6237, 0.9003, 0.6205, 0.8969, 0.6237, 0.9003, 0.6172, 0.9001, 0.6205, 0.8969, 0.6166, 0.8935, 0.6244, 0.8936, 0.6205, 0.8969, 0.6688, 0.8254, 0.6676, 0.7831, 0.6624, 0.7832, 0.6633, 0.8255, 0.5052, 0.7238, 0.5134, 0.8785, 0.4667, 0.8785, 0.5145, 0.8785, 0.553, 0.8785, 0.5145, 0.7238, 0.6582, 0.8713, 0.66, 0.8732, 0.6618, 0.8714, 0.6578, 0.8751, 0.66, 0.8732, 0.6582, 0.8713, 0.6618, 0.8714, 0.66, 0.8732, 0.6621, 0.8751, 0.6621, 0.8751, 0.66, 0.8732, 0.6578, 0.8751, 0.6524, 0.8255, 0.6528, 0.7833, 0.6476, 0.7832, 0.6469, 0.8254, 0.6633, 0.8255, 0.6624, 0.7832, 0.6572, 0.7833, 0.6578, 0.8255, 0.6578, 0.8255, 0.6572, 0.7833, 0.6528, 0.7833, 0.6524, 0.8255, 0.6567, 0.7796, 0.655, 0.7814, 0.6572, 0.7833, 0.6532, 0.7796, 0.655, 0.7814, 0.6567, 0.7796, 0.6572, 0.7833, 0.655, 0.7814, 0.6528, 0.7833, 0.6528, 0.7833, 0.655, 0.7814, 0.6532, 0.7796, 0.5722, 0.9005, 0.5624, 0.9003, 0.5651, 0.7303, 0.5745, 0.7305, 0.5919, 0.9006, 0.582, 0.9006, 0.5823, 0.7305, 0.5916, 0.7305, 0.6017, 0.9005, 0.5919, 0.9006, 0.5916, 0.7305, 0.601, 0.7305, 0.582, 0.9006, 0.5722, 0.9005, 0.5745, 0.7305, 0.5823, 0.7305, 0.6592, 0.7248, 0.6591, 0.7772, 0.6538, 0.7772, 0.6537, 0.7248, 0.6646, 0.7249, 0.6634, 0.7773, 0.6591, 0.7772, 0.6592, 0.7248, 0.6537, 0.7248, 0.6538, 0.7772, 0.6486, 0.7773, 0.6483, 0.7248, 0.6701, 0.725, 0.6686, 0.7774, 0.6634, 0.7773, 0.6646, 0.7249, 0.5751, 0.7239, 0.5816, 0.7238, 0.5784, 0.7272, 0.5823, 0.7305, 0.5745, 0.7305, 0.5784, 0.7272, 0.5745, 0.7305, 0.5751, 0.7239, 0.5784, 0.7272, 0.5816, 0.7238, 0.5823, 0.7305, 0.5784, 0.7272, 0.6688, 0.8277, 0.6674, 0.8699, 0.6622, 0.8698, 0.6633, 0.8275, 0.5145, 0.7238, 0.553, 0.8785, 0.5613, 0.7238, 0.4667, 0.7238, 0.5052, 0.7238, 0.4667, 0.8785, 0.6594, 0.781, 0.6612, 0.7791, 0.6631, 0.781, 0.6591, 0.7772, 0.6612, 0.7791, 0.6594, 0.781, 0.6631, 0.781, 0.6612, 0.7791, 0.6634, 0.7773, 0.6634, 0.7773, 0.6612, 0.7791, 0.6591, 0.7772, 0.6524, 0.8274, 0.6525, 0.8696, 0.6473, 0.8696, 0.6469, 0.8274, 0.6633, 0.8275, 0.6622, 0.8698, 0.6569, 0.8696, 0.6578, 0.8274, 0.6578, 0.8274, 0.6569, 0.8696, 0.6525, 0.8696, 0.6524, 0.8274, 0.6564, 0.8735, 0.6547, 0.8715, 0.6569, 0.8696, 0.6528, 0.8733, 0.6547, 0.8715, 0.6564, 0.8735, 0.6569, 0.8696, 0.6547, 0.8715, 0.6525, 0.8696, 0.6525, 0.8696, 0.6547, 0.8715, 0.6528, 0.8733, 0.01839, 0.4228, 0.0808, 0.4252, 0.07841, 0.5102, 0.01595, 0.5081, 0.6263, 0.2462, 0.694, 0.3024, 0.6591, 0.3213, 0.6124, 0.2825, 0.4558, 0.3881, 0.4722, 0.3016, 0.5055, 0.3216, 0.4949, 0.3814, 0.694, 0.3024, 0.7067, 0.3888, 0.6689, 0.3809, 0.6591, 0.3213, 0.4722, 0.3016, 0.5392, 0.2462, 0.5519, 0.2827, 0.5055, 0.3216, 0.6625, 0.4624, 0.5822, 0.4916, 0.5822, 0.4533, 0.6385, 0.4327, 0.7067, 0.3888, 0.6625, 0.4624, 0.6385, 0.4327, 0.6689, 0.3809, 0.5822, 0.4916, 0.5014, 0.4626, 0.5258, 0.433, 0.5822, 0.4533, 0.5392, 0.2462, 0.6263, 0.2462, 0.6124, 0.2825, 0.5519, 0.2827, 0.2775, 0.6024, 0.07526, 0.5958, 0.07841, 0.5102, 0.2784, 0.5153, 0.6124, 0.2825, 0.6591, 0.3213, 0.5821, 0.3655, 0.4949, 0.3814, 0.5055, 0.3216, 0.5821, 0.3655, 0.6591, 0.3213, 0.6689, 0.3809, 0.5821, 0.3655, 0.5055, 0.3216, 0.5519, 0.2827, 0.5821, 0.3655, 0.6689, 0.3809, 0.6385, 0.4327, 0.5821, 0.3655, 0.0808, 0.4252, 0.08316, 0.3409, 0.2803, 0.3444, 0.2793, 0.4295, 0.5822, 0.4533, 0.5258, 0.433, 0.5821, 0.3655, 0.5519, 0.2827, 0.6124, 0.2825, 0.5821, 0.3655, 0.3937, 0.0933, 0.4545, 0.09745, 0.4517, 0.1793, 0.3907, 0.1775, 0.5066, 0.07448, 0.5828, 0.1185, 0.4952, 0.1338, 0.2803, 0.3444, 0.2814, 0.2597, 0.3892, 0.2614, 0.3884, 0.3455, 0.6126, 0.03608, 0.5828, 0.1185, 0.5527, 0.03599, 0.4545, 0.09745, 0.3937, 0.0933, 0.3997, 0.007188, 0.4615, 0.01707, 0.388, 0.4301, 0.4502, 0.4299, 0.4512, 0.5148, 0.3884, 0.5155, 0.4517, 0.1793, 0.4505, 0.262, 0.3892, 0.2614, 0.3907, 0.1775, 0.4512, 0.5148, 0.4524, 0.6003, 0.3891, 0.6019, 0.3884, 0.5155, 0.4505, 0.262, 0.4501, 0.3456, 0.3884, 0.3455, 0.3892, 0.2614, 0.4524, 0.6003, 0.4551, 0.6862, 0.3909, 0.6897, 0.3891, 0.6019, 0.4501, 0.3456, 0.4502, 0.4299, 0.388, 0.4301, 0.3884, 0.3455, 0.4551, 0.6862, 0.4615, 0.7723, 0.395, 0.7807, 0.3909, 0.6897, 0.5066, 0.07448, 0.4952, 0.1338, 0.4558, 0.1403, 0.4735, 0.05483, 0.64, 0.1857, 0.6702, 0.1331, 0.7093, 0.14, 0.6646, 0.2159, 0.4952, 0.1338, 0.5261, 0.1863, 0.5008, 0.2159, 0.4558, 0.1403, 0.6702, 0.1331, 0.6586, 0.07417, 0.6916, 0.05445, 0.7093, 0.14, 0.5261, 0.1863, 0.5832, 0.2066, 0.5827, 0.2453, 0.5008, 0.2159, 0.625, 2.984e-09, 0.6126, 0.03608, 0.5527, 0.03599, 0.5396, 1.506e-08, 0.6586, 0.07417, 0.6126, 0.03608, 0.625, 2.984e-09, 0.6916, 0.05445, 0.5527, 0.03599, 0.5066, 0.07448, 0.4735, 0.05483, 0.5396, 1.506e-08, 0.5832, 0.2066, 0.64, 0.1857, 0.6646, 0.2159, 0.5827, 0.2453, 0.2826, 0.1748, 0.2841, 0.08881, 0.3937, 0.0933, 0.3907, 0.1775, 0.64, 0.1857, 0.5828, 0.1185, 0.6702, 0.1331, 0.5828, 0.1185, 0.5261, 0.1863, 0.4952, 0.1338, 0.5828, 0.1185, 0.6586, 0.07417, 0.6702, 0.1331, 0.5828, 0.1185, 0.5832, 0.2066, 0.5261, 0.1863, 0.5828, 0.1185, 0.6126, 0.03608, 0.6586, 0.07417, 0.2765, 0.6913, 0.2775, 0.6024, 0.3891, 0.6019, 0.3909, 0.6897, 0.5828, 0.1185, 0.5066, 0.07448, 0.5527, 0.03599, 0.5828, 0.1185, 0.64, 0.1857, 0.5832, 0.2066, 0.08565, 0.1739, 0.08486, 0.09024, 0.2841, 0.08881, 0.2826, 0.1748, 0.2841, 0.08881, 0.08486, 0.09024, 0.08158, 0.004827, 0.2857, 0.0004173, 0.2775, 0.6024, 0.2784, 0.5153, 0.3884, 0.5155, 0.3891, 0.6019, 0.2793, 0.4295, 0.2803, 0.3444, 0.3884, 0.3455, 0.388, 0.4301, 0.275, 0.7834, 0.2765, 0.6913, 0.3909, 0.6897, 0.395, 0.7807, 0.2784, 0.5153, 0.2793, 0.4295, 0.388, 0.4301, 0.3884, 0.5155, 0.2814, 0.2597, 0.2826, 0.1748, 0.3907, 0.1775, 0.3892, 0.2614, 0.0849, 0.2573, 0.08565, 0.1739, 0.2826, 0.1748, 0.2814, 0.2597, 0.06384, 0.7702, 0.07097, 0.682, 0.2765, 0.6913, 0.275, 0.7834, 0.08158, 0.004827, 0.08486, 0.09024, 0.02441, 0.09255, 0.02003, 0.01268, 0.07097, 0.682, 0.07526, 0.5958, 0.2775, 0.6024, 0.2765, 0.6913, 0.6385, 0.4327, 0.5822, 0.4533, 0.5821, 0.3655, 0.5258, 0.433, 0.4949, 0.3814, 0.5821, 0.3655, 0.08316, 0.3409, 0.0849, 0.2573, 0.2814, 0.2597, 0.2803, 0.3444, 0.2841, 0.08881, 0.2857, 0.0004173, 0.3997, 0.007188, 0.3937, 0.0933, 0.07841, 0.5102, 0.0808, 0.4252, 0.2793, 0.4295, 0.2784, 0.5153, 0.02169, 0.339, 0.08316, 0.3409, 0.0808, 0.4252, 0.01839, 0.4228, 0.008637, 0.677, 0.07097, 0.682, 0.06384, 0.7702, 0.0004173, 0.7593, 0.0128, 0.5929, 0.07526, 0.5958, 0.07097, 0.682, 0.008637, 0.677, 0.02396, 0.2561, 0.0849, 0.2573, 0.08316, 0.3409, 0.02169, 0.339, 0.07841, 0.5102, 0.07526, 0.5958, 0.0128, 0.5929, 0.01595, 0.5081, 0.02507, 0.1738, 0.08565, 0.1739, 0.0849, 0.2573, 0.02396, 0.2561, 0.02441, 0.09255, 0.08486, 0.09024, 0.08565, 0.1739, 0.02507, 0.1738, 0.8243, 0.4628, 0.8241, 0.5503, 0.8217, 0.5502, 0.8219, 0.4629, 0.8152, 0.3764, 0.8243, 0.4628, 0.8219, 0.4629, 0.8128, 0.3767, 0.8002, 0.2907, 0.8152, 0.3764, 0.8128, 0.3767, 0.7977, 0.2909, 0.7789, 0.7262, 0.798, 0.7199, 0.7818, 0.9845, 0.8241, 0.5503, 0.8145, 0.6362, 0.8122, 0.6358, 0.8217, 0.5502, 0.8219, 0.4629, 0.8217, 0.5502, 0.7948, 0.5491, 0.7949, 0.4639, 0.7977, 0.2909, 0.8128, 0.3767, 0.791, 0.3788, 0.7772, 0.2846, 0.8217, 0.5502, 0.8122, 0.6358, 0.7906, 0.6339, 0.7948, 0.5491, 0.8128, 0.3767, 0.8219, 0.4629, 0.7949, 0.4639, 0.791, 0.3788, 0.8002, 0.2907, 0.7977, 0.2909, 0.7755, 0.0005489, 0.8145, 0.6362, 0.8004, 0.72, 0.798, 0.7199, 0.8122, 0.6358, 0.8122, 0.6358, 0.798, 0.7199, 0.7789, 0.7262, 0.7906, 0.6339, 0.5014, 0.4626, 0.4558, 0.3881, 0.4949, 0.3814, 0.5258, 0.433, 0.7333, 0.8217, 0.756, 0.8217, 0.756, 0.8449, 0.7333, 0.8449, 0.7333, 0.706, 0.756, 0.706, 0.756, 0.7292, 0.7333, 0.7292, 0.7333, 0.7523, 0.756, 0.7523, 0.756, 0.7754, 0.7333, 0.7754, 0.7333, 0.7986, 0.756, 0.7986, 0.756, 0.8217, 0.7333, 0.8217, 0.7333, 0.8449, 0.756, 0.8449, 0.756, 0.868, 0.7333, 0.868, 0.7333, 0.6829, 0.756, 0.6829, 0.756, 0.706, 0.7333, 0.706, 0.7333, 0.7292, 0.756, 0.7292, 0.756, 0.7523, 0.7333, 0.7523, 0.7333, 0.7754, 0.756, 0.7754, 0.756, 0.7986, 0.7333, 0.7986, 0.7772, 0.2846, 0.7641, 0.00377, 0.7755, 0.0005489, 0.678, 0.4636, 0.7949, 0.4639, 0.7948, 0.5491, 0.678, 0.55, 0.7789, 0.7262, 0.768, 0.9821, 0.7713, 0.9817, 0.678, 0.4636, 0.6732, 0.4576, 0.6387, 0.4852, 0.6427, 0.4897, 0.678, 0.55, 0.6733, 0.556, 0.7481, 0.6405, 0.7524, 0.6347, 0.6427, 0.524, 0.6387, 0.5285, 0.6733, 0.556, 0.678, 0.55, 0.7281, 0.8227, 0.7121, 0.8387, 0.7008, 0.8113, 0.7121, 0.784, 0.7281, 0.8, 0.7008, 0.8113, 0.6734, 0.8, 0.6894, 0.784, 0.7008, 0.8113, 0.6734, 0.8227, 0.6734, 0.8, 0.7008, 0.8113, 0.7121, 0.8387, 0.6894, 0.8387, 0.7008, 0.8113, 0.7281, 0.8, 0.7281, 0.8227, 0.7008, 0.8113, 0.6894, 0.784, 0.7121, 0.784, 0.7008, 0.8113, 0.6894, 0.8387, 0.6734, 0.8227, 0.7008, 0.8113, 0.7524, 0.6347, 0.7481, 0.6405, 0.7729, 0.7247, 0.7789, 0.7262, 0.678, 0.4636, 0.678, 0.55, 0.6427, 0.524, 0.6427, 0.4897, 0.678, 0.4636, 0.7949, 0.4639, 0.791, 0.3788, 0.7523, 0.3791, 0.791, 0.3788, 0.7772, 0.2846, 0.7523, 0.3791, 0.791, 0.3788, 0.7523, 0.3791, 0.7772, 0.2846, 0.678, 0.4636, 0.7523, 0.3791, 0.791, 0.3788, 0.7949, 0.4639, 0.7524, 0.6347, 0.7789, 0.7262, 0.7729, 0.7247, 0.7481, 0.6405, 0.678, 0.4636, 0.6427, 0.4897, 0.6427, 0.524, 0.678, 0.55, 0.678, 0.4636, 0.678, 0.55, 0.7948, 0.5491, 0.7949, 0.4639, 0.7772, 0.2846, 0.7755, 0.0005489, 0.7641, 0.00377, 0.6427, 0.524, 0.678, 0.55, 0.6733, 0.556, 0.6387, 0.5285, 0.8122, 0.6358, 0.7906, 0.6339, 0.7789, 0.7262, 0.798, 0.7199, 0.8145, 0.6362, 0.8122, 0.6358, 0.798, 0.7199, 0.8004, 0.72, 0.678, 0.55, 0.7524, 0.6347, 0.7481, 0.6405, 0.6733, 0.556, 0.8002, 0.2907, 0.7755, 0.0005489, 0.7977, 0.2909, 0.8128, 0.3767, 0.791, 0.3788, 0.7949, 0.4639, 0.8219, 0.4629, 0.678, 0.4636, 0.6427, 0.4897, 0.6387, 0.4852, 0.6732, 0.4576, 0.8217, 0.5502, 0.7948, 0.5491, 0.7906, 0.6339, 0.8122, 0.6358, 0.7789, 0.7262, 0.7713, 0.9817, 0.768, 0.9821, 0.7641, 0.00377, 0.7772, 0.2846, 0.7706, 0.2855, 0.7772, 0.2846, 0.7523, 0.3791, 0.7478, 0.3732, 0.7712, 0.2863, 0.7523, 0.3791, 0.678, 0.4636, 0.6732, 0.4576, 0.7478, 0.3732, 0.7782, 9.058e-10, 0.7925, 0.0007402, 0.8196, 0.2819, 0.7728, 0.7254, 0.768, 0.9821, 0.7552, 0.9838, 0.7977, 0.2909, 0.7772, 0.2846, 0.791, 0.3788, 0.8128, 0.3767, 0.8219, 0.4629, 0.7949, 0.4639, 0.7948, 0.5491, 0.8217, 0.5502, 0.798, 0.7199, 0.8004, 0.72, 0.7818, 0.9845, 0.7713, 0.9817, 0.7789, 0.7262, 0.7818, 0.9845, 0.7782, 9.058e-10, 0.8002, 0.2907, 0.7755, 0.0005489, 0.7977, 0.2909, 0.7772, 0.2846, 0.7755, 0.0005489, 0.7728, 0.7254, 0.7789, 0.7262, 0.768, 0.9821, 0.7605, 0.003295, 0.7641, 0.00377, 0.7706, 0.2855, 0.8002, 0.2907, 0.7782, 9.058e-10, 0.8196, 0.2819, 0.8004, 0.72, 0.8182, 0.7278, 0.7842, 0.985, 0.8241, 0.5503, 0.8217, 0.5502, 0.8122, 0.6358, 0.8145, 0.6362, 0.7789, 0.7262, 0.7818, 0.9845, 0.798, 0.7199, 0.8002, 0.2907, 0.7977, 0.2909, 0.8128, 0.3767, 0.8152, 0.3764, 0.8152, 0.3764, 0.8128, 0.3767, 0.8219, 0.4629, 0.8243, 0.4628, 0.8243, 0.4628, 0.8219, 0.4629, 0.8217, 0.5502, 0.8241, 0.5503, 0.678, 0.55, 0.7524, 0.6347, 0.7906, 0.6339, 0.7948, 0.5491, 0.7789, 0.7262, 0.7906, 0.6339, 0.7524, 0.6347, 0.8004, 0.72, 0.7818, 0.9845, 0.7842, 0.985, 0.6966, 0.3019, 0.6869, 0.2819, 0.7436, 0.2822, 0.7337, 0.3021, 0.6869, 0.2819, 0.6911, 0.2743, 0.7395, 0.2746, 0.7436, 0.2822, 0.6974, 0.1925, 0.7357, 0.1925, 0.7459, 0.2055, 0.6873, 0.2055, 0.6873, 0.2055, 0.7459, 0.2055, 0.7416, 0.2133, 0.6916, 0.2133, 0.6992, 0.2663, 0.6995, 0.2214, 0.7032, 0.2252, 0.7031, 0.2625, 0.767, 0.2638, 0.7481, 0.275, 0.7501, 0.2134, 0.7654, 0.2178, 0.6822, 0.2747, 0.6637, 0.2626, 0.6676, 0.2167, 0.683, 0.213, 0.6911, 0.2743, 0.6822, 0.2747, 0.683, 0.213, 0.6916, 0.2133, 0.7481, 0.275, 0.7395, 0.2746, 0.7416, 0.2133, 0.7501, 0.2134, 0.6992, 0.2663, 0.7317, 0.2665, 0.7395, 0.2746, 0.6911, 0.2743, 0.7333, 0.2214, 0.6995, 0.2214, 0.6916, 0.2133, 0.7416, 0.2133, 0.6995, 0.2214, 0.6992, 0.2663, 0.6911, 0.2743, 0.6916, 0.2133, 0.7317, 0.2665, 0.7333, 0.2214, 0.7416, 0.2133, 0.7395, 0.2746, 0.7317, 0.2665, 0.6992, 0.2663, 0.7024, 0.2619, 0.7287, 0.2622, 0.7333, 0.2214, 0.7317, 0.2665, 0.728, 0.2628, 0.7294, 0.2251, 0.6995, 0.2214, 0.7333, 0.2214, 0.73, 0.2257, 0.7026, 0.2258, 0.7071, 0.9265, 0.6924, 0.9265, 0.6924, 0.9071, 0.7071, 0.9071, 0.7071, 0.9071, 0.6924, 0.9071, 0.6924, 0.8555, 0.7071, 0.8555, 0.7071, 0.8555, 0.6924, 0.8555, 0.6924, 0.8398, 0.7071, 0.8398, 0.6734, 0.9116, 0.6813, 0.8443, 0.6924, 0.8555, 0.6924, 0.9071, 0.7071, 0.9071, 0.7071, 0.8555, 0.7181, 0.8443, 0.726, 0.9116, 0.863, 0.9238, 0.8627, 0.9532, 0.8498, 0.9561, 0.8507, 0.9275, 0.921, 0.2703, 0.8857, 0.2374, 0.8932, 0.2786, 0.8857, 0.2374, 0.921, 0.2703, 0.8932, 0.2786, 0.859, 0.6761, 0.8732, 0.6758, 0.8772, 0.9236, 0.863, 0.9238, 0.8732, 0.6758, 0.883, 0.6757, 0.8886, 0.9227, 0.8772, 0.9236, 0.8492, 0.6762, 0.859, 0.6761, 0.863, 0.9238, 0.853, 0.9232, 0.8857, 0.2374, 0.921, 0.2703, 0.9125, 0.07753, 0.8586, 0.072, 0.8586, 0.072, 0.9125, 0.07753, 0.921, 0.2703, 0.8857, 0.2374, 0.5052, 0.7238, 0.4667, 0.8785, 0.5134, 0.8785, 0.5145, 0.8785, 0.5145, 0.7238, 0.553, 0.8785, 0.5145, 0.7238, 0.5613, 0.7238, 0.553, 0.8785, 0.4667, 0.7238, 0.4667, 0.8785, 0.5052, 0.7238])
me_plane.materials.append(mat_airship_02)
me_plane.use_remesh_preserve_volume = False
me_plane.use_remesh_preserve_attributes = False
me_plane.use_mirror_vertex_groups = False
me_plane.update()
arm_armature = bpy.data.armatures.new('Armature')  # bones are not reproduced

# ---- objects
ob_armature = bpy.data.objects.new('Armature', arm_armature)
ob_plane = bpy.data.objects.new('Plane', me_plane)

# ---- transforms, parenting, visibility, modifiers, constraints
ob_armature.location = (0.0, 0.0, 0.0)
ob_armature.rotation_euler = (1.571, -0.0, 1.571)
ob_armature.lineart.crease_threshold = 0.0
ob_plane.parent = ob_armature
ob_plane.matrix_parent_inverse = Matrix(((-4.371e-08, 1.0, -2.118e-22, 0.0), (4.371e-08, 1.911e-15, 1.0, 0.0), (1.0, 4.371e-08, -4.371e-08, 0.0), (0.0, 0.0, 0.0, 1.0)))
ob_plane.location = (0.0, 0.0, 0.0)
ob_plane.lineart.crease_threshold = 0.0
_vg = ob_plane.vertex_groups.new(name='root')
_vg.add([0, 1, 2, 3, 4, 5, 6, 7, 8, 9, 10, 11, 12, 13, 14, 15, 16, 17, 18, 19, 20, 21, 22, 23, 24, 25, 26, 27, 28, 29, 30, 31, 32, 33, 34, 35, 36, 37, 38, 39, 40, 41, 42, 43, 44, 45, 46, 47, 48, 49, 50, 51, 52, 53, 54, 55, 56, 57, 58, 59, 60, 61, 62, 63, 64, 65, 66, 67, 68, 69, 70, 71, 72, 73, 74, 75, 76, 77, 78, 79, 80, 81, 82, 83, 84, 85, 86, 87, 88, 89, 90, 91, 173, 174, 175, 176, 177, 178, 179, 180, 181, 182, 183, 184, 185, 186, 187, 188, 189, 190, 192, 193, 194, 195, 196, 197, 260, 261, 262, 263, 264, 265, 266, 267, 268, 269, 270, 271, 272, 273, 274, 275, 276, 277, 278, 279, 280, 281, 282, 283, 284, 285, 286, 287, 288, 289, 290, 291, 292, 293, 294, 295, 296, 297, 298, 299, 300, 301, 302, 303, 304, 305, 306, 307, 308, 309, 310, 311, 312, 313, 314, 315, 316, 317, 318, 319, 320, 321, 322, 323, 324, 325, 326, 327, 328, 329, 330, 331, 332, 333, 334, 335, 336, 337, 338, 339, 340, 341, 342, 343, 344, 345, 346, 347, 348, 349, 350, 368, 369, 370, 371, 372, 373, 374, 375, 376, 377, 378, 379, 380, 381, 382, 383, 384, 385, 386, 387, 388, 389, 390, 391, 392, 393, 394, 395, 396, 397, 398, 399, 400, 401, 402, 403, 404, 405, 406, 407, 408, 409, 410, 411, 412, 413, 414, 415, 416, 417, 418, 419, 420, 421, 422, 423, 424, 425], 1.0, 'REPLACE')
_vg = ob_plane.vertex_groups.new(name='propeller')
_vg.add([161, 162, 163, 164, 165, 166, 167, 168, 169, 170, 171, 172, 191, 198, 199, 200, 201, 202, 203, 204, 205, 206, 207, 208, 209, 210, 211, 212, 213, 214, 215, 216, 217, 218, 219, 220, 221, 222, 223, 224, 225, 226, 227, 228, 229, 230, 231, 232, 233, 234, 235, 236, 237, 238, 239, 240, 241, 242, 243, 244, 245, 246, 247, 248, 249, 250, 251, 252, 253, 254, 255, 256, 257, 258, 259, 351, 352, 353, 354, 355, 356, 357, 358, 359, 360, 361, 362, 363, 364, 365, 366, 367, 426, 427, 428, 429, 430, 431, 432, 433], 1.0, 'REPLACE')
_vg = ob_plane.vertex_groups.new(name='engine')
_vg.add([92, 93, 94, 95, 96, 97, 98, 99, 100, 101, 102, 103, 104, 105, 106, 107, 108, 109, 110, 111, 112, 113, 114, 115, 116, 117, 118, 119, 120, 121, 122, 123, 124, 125, 126, 127, 128, 129, 130, 131, 132, 133, 134, 135, 136, 137, 138, 139, 140, 141, 142, 143, 144, 145, 146, 147, 148, 149, 150, 151, 152, 153, 154, 155, 156, 157, 158, 159, 160], 1.0, 'REPLACE')
_m = ob_plane.modifiers.new('EdgeSplit', 'EDGE_SPLIT')
_m.use_edge_angle = False
_m = ob_plane.modifiers.new('Armature', 'ARMATURE')
_m.object = ob_armature

# ---- collection membership
col_collection_1.objects.link(ob_armature)
col_collection_1.objects.link(ob_plane)

# ---- scene / render settings (as saved in the file)
scene.frame_start = 1; scene.frame_end = 40; scene.frame_set(40)
scene.render.engine = 'BLENDER_EEVEE_NEXT'
scene.render.resolution_percentage = 50
scene.render.dither_intensity = 0.0
scene.cycles.use_denoising = False
scene.cycles.samples = 10
scene.cycles.sampling_pattern = 'TABULATED_SOBOL'
scene.cycles.light_sampling_threshold = 0.0
scene.cycles.use_adaptive_sampling = False
scene.cycles.use_light_tree = False
scene.cycles.blur_glossy = 0.0
scene.cycles.pixel_filter_type = 'GAUSSIAN'
scene.cycles.sample_clamp_indirect = 0.0
scene.view_settings.view_transform = 'Standard'
bpy.context.view_layer.update()

# ---- added for rendering (the .blend has no active camera and no usable light): camera, sun
cam_auto = bpy.data.cameras.new('AutoCamera')
cam_auto.lens = 50.0
cam_auto.sensor_width = 36.0
cam_auto.clip_end = 2496.82
ob_auto_camera = bpy.data.objects.new('AutoCamera', cam_auto)
scene.collection.objects.link(ob_auto_camera)
ob_auto_camera.location = (142.27, -161.194, 131.167)
ob_auto_camera.rotation_euler = (1.09748, -7.21219e-08, 0.694738)
scene.camera = ob_auto_camera
light_auto_sun = bpy.data.lights.new('AutoSun', 'SUN')
light_auto_sun.energy = 3.0
light_auto_sun.angle = 0.0523599
ob_auto_sun = bpy.data.objects.new('AutoSun', light_auto_sun)
scene.collection.objects.link(ob_auto_sun)
ob_auto_sun.rotation_euler = (0.872665, 0.174533, 0.523599)
bpy.context.view_layer.update()
